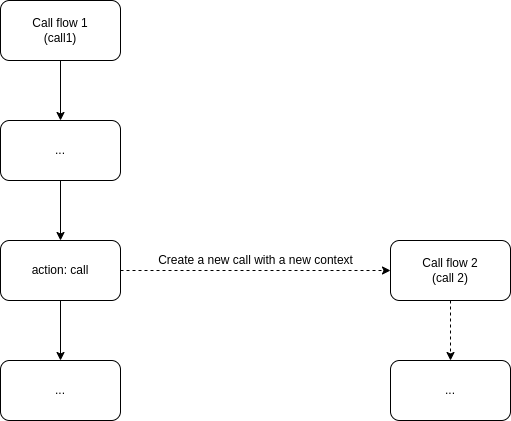

The diagram above was exported from draw.io. Its source (the exported page's mxGraphModel, read from the mxfile embedded in the PNG):
<mxGraphModel dx="2942" dy="1128" grid="1" gridSize="10" guides="1" tooltips="1" connect="1" arrows="1" fold="1" page="1" pageScale="1" pageWidth="850" pageHeight="1100" math="0" shadow="0">
  <root>
    <mxCell id="0" />
    <mxCell id="1" parent="0" />
    <mxCell id="3QWwLl6icHytPBFcwDeh-1" value="Call flow 1&lt;br&gt;(call1)" style="rounded=1;whiteSpace=wrap;html=1;" vertex="1" parent="1">
      <mxGeometry x="170" y="220" width="120" height="60" as="geometry" />
    </mxCell>
    <mxCell id="3QWwLl6icHytPBFcwDeh-3" value="..." style="rounded=1;whiteSpace=wrap;html=1;" vertex="1" parent="1">
      <mxGeometry x="170" y="340" width="120" height="60" as="geometry" />
    </mxCell>
    <mxCell id="3QWwLl6icHytPBFcwDeh-4" value="" style="endArrow=classic;html=1;rounded=0;" edge="1" parent="1" source="3QWwLl6icHytPBFcwDeh-1" target="3QWwLl6icHytPBFcwDeh-3">
      <mxGeometry width="50" height="50" relative="1" as="geometry">
        <mxPoint x="400" y="600" as="sourcePoint" />
        <mxPoint x="450" y="550" as="targetPoint" />
      </mxGeometry>
    </mxCell>
    <mxCell id="3QWwLl6icHytPBFcwDeh-5" value="action: call" style="rounded=1;whiteSpace=wrap;html=1;" vertex="1" parent="1">
      <mxGeometry x="170" y="460" width="120" height="60" as="geometry" />
    </mxCell>
    <mxCell id="3QWwLl6icHytPBFcwDeh-6" value="" style="endArrow=classic;html=1;rounded=0;" edge="1" parent="1" source="3QWwLl6icHytPBFcwDeh-5" target="3QWwLl6icHytPBFcwDeh-8">
      <mxGeometry width="50" height="50" relative="1" as="geometry">
        <mxPoint x="400" y="600" as="sourcePoint" />
        <mxPoint x="450" y="550" as="targetPoint" />
      </mxGeometry>
    </mxCell>
    <mxCell id="3QWwLl6icHytPBFcwDeh-7" value="" style="endArrow=classic;html=1;rounded=0;" edge="1" parent="1" source="3QWwLl6icHytPBFcwDeh-3" target="3QWwLl6icHytPBFcwDeh-5">
      <mxGeometry width="50" height="50" relative="1" as="geometry">
        <mxPoint x="260" y="650" as="sourcePoint" />
        <mxPoint x="310" y="600" as="targetPoint" />
      </mxGeometry>
    </mxCell>
    <mxCell id="3QWwLl6icHytPBFcwDeh-8" value="..." style="rounded=1;whiteSpace=wrap;html=1;" vertex="1" parent="1">
      <mxGeometry x="170" y="580" width="120" height="60" as="geometry" />
    </mxCell>
    <mxCell id="3QWwLl6icHytPBFcwDeh-9" value="Call flow 2&lt;br&gt;(call 2)" style="rounded=1;whiteSpace=wrap;html=1;" vertex="1" parent="1">
      <mxGeometry x="560" y="460" width="120" height="60" as="geometry" />
    </mxCell>
    <mxCell id="3QWwLl6icHytPBFcwDeh-10" value="" style="endArrow=classic;html=1;rounded=0;dashed=1;" edge="1" parent="1" source="3QWwLl6icHytPBFcwDeh-5" target="3QWwLl6icHytPBFcwDeh-9">
      <mxGeometry width="50" height="50" relative="1" as="geometry">
        <mxPoint x="400" y="580" as="sourcePoint" />
        <mxPoint x="450" y="530" as="targetPoint" />
      </mxGeometry>
    </mxCell>
    <mxCell id="3QWwLl6icHytPBFcwDeh-11" value="..." style="rounded=1;whiteSpace=wrap;html=1;" vertex="1" parent="1">
      <mxGeometry x="560" y="580" width="120" height="60" as="geometry" />
    </mxCell>
    <mxCell id="3QWwLl6icHytPBFcwDeh-12" value="" style="endArrow=classic;html=1;rounded=0;dashed=1;" edge="1" parent="1" source="3QWwLl6icHytPBFcwDeh-9" target="3QWwLl6icHytPBFcwDeh-11">
      <mxGeometry width="50" height="50" relative="1" as="geometry">
        <mxPoint x="500" y="580" as="sourcePoint" />
        <mxPoint x="550" y="530" as="targetPoint" />
      </mxGeometry>
    </mxCell>
    <mxCell id="3QWwLl6icHytPBFcwDeh-13" value="Create a new call with a new context" style="text;html=1;align=center;verticalAlign=middle;resizable=0;points=[];autosize=1;strokeColor=none;fillColor=none;" vertex="1" parent="1">
      <mxGeometry x="320" y="470" width="210" height="20" as="geometry" />
    </mxCell>
  </root>
</mxGraphModel>